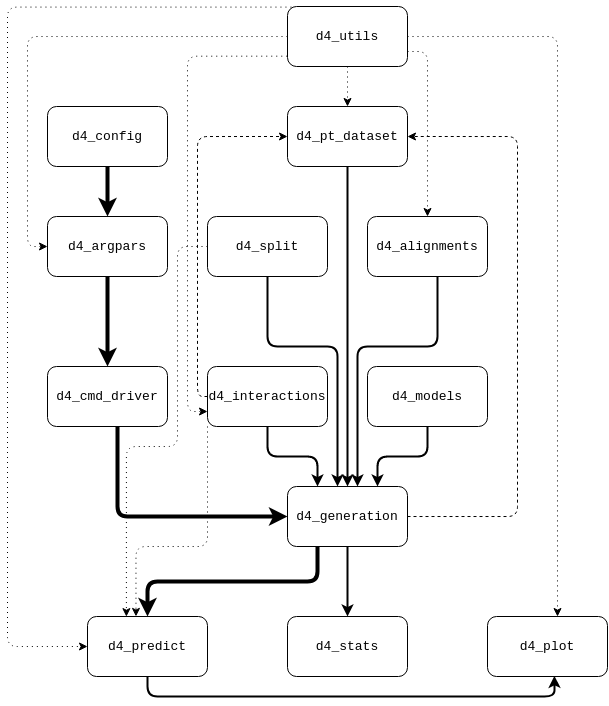

The diagram above was exported from draw.io. Its source (the exported page's mxGraphModel, read from the mxfile embedded in the PNG):
<mxGraphModel dx="648" dy="1093" grid="1" gridSize="10" guides="1" tooltips="1" connect="1" arrows="1" fold="1" page="1" pageScale="1" pageWidth="827" pageHeight="1169" background="#FFFFFF" math="0" shadow="0">
  <root>
    <mxCell id="0" />
    <mxCell id="1" parent="0" />
    <mxCell id="qnKrjwIENoDlulkNZKdb-33" style="edgeStyle=orthogonalEdgeStyle;rounded=1;orthogonalLoop=1;jettySize=auto;html=1;exitX=0.5;exitY=1;exitDx=0;exitDy=0;entryX=0.5;entryY=0;entryDx=0;entryDy=0;strokeWidth=2;fontSize=13;fontFamily=Courier New;" edge="1" parent="1" source="qnKrjwIENoDlulkNZKdb-11" target="qnKrjwIENoDlulkNZKdb-12">
      <mxGeometry relative="1" as="geometry" />
    </mxCell>
    <mxCell id="qnKrjwIENoDlulkNZKdb-42" style="edgeStyle=orthogonalEdgeStyle;rounded=1;orthogonalLoop=1;jettySize=auto;html=1;exitX=0.25;exitY=1;exitDx=0;exitDy=0;entryX=0.5;entryY=0;entryDx=0;entryDy=0;jumpSize=6;strokeWidth=4;fontSize=13;fontFamily=Courier New;" edge="1" parent="1" source="qnKrjwIENoDlulkNZKdb-11" target="qnKrjwIENoDlulkNZKdb-16">
      <mxGeometry relative="1" as="geometry" />
    </mxCell>
    <mxCell id="qnKrjwIENoDlulkNZKdb-48" style="edgeStyle=orthogonalEdgeStyle;rounded=1;jumpSize=6;orthogonalLoop=1;jettySize=auto;html=1;dashed=1;strokeWidth=1;entryX=1;entryY=0.5;entryDx=0;entryDy=0;fontSize=13;fontFamily=Courier New;" edge="1" parent="1" source="qnKrjwIENoDlulkNZKdb-11" target="qnKrjwIENoDlulkNZKdb-13">
      <mxGeometry relative="1" as="geometry">
        <mxPoint x="630" y="569.9999999999998" as="targetPoint" />
        <Array as="points">
          <mxPoint x="590" y="920" />
          <mxPoint x="590" y="540" />
        </Array>
      </mxGeometry>
    </mxCell>
    <mxCell id="qnKrjwIENoDlulkNZKdb-11" value="d4_generation" style="rounded=1;whiteSpace=wrap;html=1;fontSize=13;fontFamily=Courier New;" vertex="1" parent="1">
      <mxGeometry x="360" y="890" width="120" height="60" as="geometry" />
    </mxCell>
    <mxCell id="qnKrjwIENoDlulkNZKdb-12" value="d4_stats" style="rounded=1;whiteSpace=wrap;html=1;fontSize=13;fontFamily=Courier New;" vertex="1" parent="1">
      <mxGeometry x="360" y="1020" width="120" height="60" as="geometry" />
    </mxCell>
    <mxCell id="qnKrjwIENoDlulkNZKdb-45" style="edgeStyle=orthogonalEdgeStyle;rounded=1;orthogonalLoop=1;jettySize=auto;html=1;strokeWidth=2;fontSize=13;fontFamily=Courier New;" edge="1" parent="1" source="qnKrjwIENoDlulkNZKdb-13">
      <mxGeometry relative="1" as="geometry">
        <mxPoint x="420" y="890" as="targetPoint" />
        <Array as="points">
          <mxPoint x="420" y="890" />
        </Array>
      </mxGeometry>
    </mxCell>
    <mxCell id="qnKrjwIENoDlulkNZKdb-13" value="d4_pt_dataset" style="rounded=1;whiteSpace=wrap;html=1;fontSize=13;fontFamily=Courier New;" vertex="1" parent="1">
      <mxGeometry x="360" y="510" width="120" height="60" as="geometry" />
    </mxCell>
    <mxCell id="qnKrjwIENoDlulkNZKdb-39" style="edgeStyle=orthogonalEdgeStyle;rounded=1;orthogonalLoop=1;jettySize=auto;html=1;entryX=0.75;entryY=0;entryDx=0;entryDy=0;strokeWidth=2;fontSize=13;fontFamily=Courier New;" edge="1" parent="1" source="qnKrjwIENoDlulkNZKdb-14" target="qnKrjwIENoDlulkNZKdb-11">
      <mxGeometry relative="1" as="geometry" />
    </mxCell>
    <mxCell id="qnKrjwIENoDlulkNZKdb-14" value="d4_models" style="rounded=1;whiteSpace=wrap;html=1;fontSize=13;fontFamily=Courier New;" vertex="1" parent="1">
      <mxGeometry x="440" y="770" width="120" height="60" as="geometry" />
    </mxCell>
    <mxCell id="qnKrjwIENoDlulkNZKdb-44" style="edgeStyle=orthogonalEdgeStyle;rounded=1;orthogonalLoop=1;jettySize=auto;html=1;strokeWidth=2;fontSize=13;fontFamily=Courier New;" edge="1" parent="1" source="qnKrjwIENoDlulkNZKdb-15" target="qnKrjwIENoDlulkNZKdb-11">
      <mxGeometry relative="1" as="geometry">
        <Array as="points">
          <mxPoint x="340" y="750" />
          <mxPoint x="410" y="750" />
        </Array>
      </mxGeometry>
    </mxCell>
    <mxCell id="qnKrjwIENoDlulkNZKdb-79" style="edgeStyle=orthogonalEdgeStyle;rounded=1;jumpSize=6;orthogonalLoop=1;jettySize=auto;html=1;exitX=0;exitY=0.5;exitDx=0;exitDy=0;entryX=0.324;entryY=0.002;entryDx=0;entryDy=0;entryPerimeter=0;dashed=1;dashPattern=1 4;strokeWidth=1;fontFamily=Courier New;fontSize=13;sourcePerimeterSpacing=0;" edge="1" parent="1" source="qnKrjwIENoDlulkNZKdb-15" target="qnKrjwIENoDlulkNZKdb-16">
      <mxGeometry relative="1" as="geometry">
        <Array as="points">
          <mxPoint x="250" y="650" />
          <mxPoint x="250" y="850" />
          <mxPoint x="199" y="850" />
        </Array>
      </mxGeometry>
    </mxCell>
    <mxCell id="qnKrjwIENoDlulkNZKdb-15" value="d4_split" style="rounded=1;whiteSpace=wrap;html=1;fontSize=13;fontFamily=Courier New;" vertex="1" parent="1">
      <mxGeometry x="280" y="620" width="120" height="60" as="geometry" />
    </mxCell>
    <mxCell id="qnKrjwIENoDlulkNZKdb-77" style="edgeStyle=orthogonalEdgeStyle;rounded=1;jumpSize=6;orthogonalLoop=1;jettySize=auto;html=1;exitX=0.5;exitY=1;exitDx=0;exitDy=0;entryX=0.558;entryY=0.989;entryDx=0;entryDy=0;entryPerimeter=0;strokeWidth=2;fontFamily=Courier New;fontSize=13;sourcePerimeterSpacing=0;" edge="1" parent="1" source="qnKrjwIENoDlulkNZKdb-16" target="qnKrjwIENoDlulkNZKdb-17">
      <mxGeometry relative="1" as="geometry" />
    </mxCell>
    <mxCell id="qnKrjwIENoDlulkNZKdb-16" value="d4_predict" style="rounded=1;whiteSpace=wrap;html=1;fontSize=13;fontFamily=Courier New;" vertex="1" parent="1">
      <mxGeometry x="160" y="1020" width="120" height="60" as="geometry" />
    </mxCell>
    <mxCell id="qnKrjwIENoDlulkNZKdb-17" value="d4_plot" style="rounded=1;whiteSpace=wrap;html=1;fontSize=13;fontFamily=Courier New;" vertex="1" parent="1">
      <mxGeometry x="560" y="1020" width="120" height="60" as="geometry" />
    </mxCell>
    <mxCell id="qnKrjwIENoDlulkNZKdb-40" style="edgeStyle=orthogonalEdgeStyle;rounded=1;orthogonalLoop=1;jettySize=auto;html=1;strokeWidth=2;fontSize=13;fontFamily=Courier New;" edge="1" parent="1" target="qnKrjwIENoDlulkNZKdb-11">
      <mxGeometry relative="1" as="geometry">
        <mxPoint x="510" y="680" as="sourcePoint" />
        <mxPoint x="440" y="890" as="targetPoint" />
        <Array as="points">
          <mxPoint x="510" y="750" />
          <mxPoint x="430" y="750" />
        </Array>
      </mxGeometry>
    </mxCell>
    <mxCell id="qnKrjwIENoDlulkNZKdb-18" value="d4_alignments" style="rounded=1;whiteSpace=wrap;html=1;fontSize=13;fontFamily=Courier New;" vertex="1" parent="1">
      <mxGeometry x="440" y="620" width="120" height="60" as="geometry" />
    </mxCell>
    <mxCell id="qnKrjwIENoDlulkNZKdb-68" style="edgeStyle=orthogonalEdgeStyle;rounded=1;jumpSize=6;orthogonalLoop=1;jettySize=auto;html=1;entryX=0;entryY=0.75;entryDx=0;entryDy=0;strokeWidth=1;fontFamily=Courier New;fontSize=13;dashed=1;dashPattern=1 4;sourcePerimeterSpacing=0;exitX=-0.002;exitY=0.828;exitDx=0;exitDy=0;exitPerimeter=0;" edge="1" parent="1" source="qnKrjwIENoDlulkNZKdb-19" target="qnKrjwIENoDlulkNZKdb-20">
      <mxGeometry relative="1" as="geometry">
        <Array as="points">
          <mxPoint x="260" y="460" />
          <mxPoint x="260" y="815" />
        </Array>
      </mxGeometry>
    </mxCell>
    <mxCell id="qnKrjwIENoDlulkNZKdb-71" style="edgeStyle=orthogonalEdgeStyle;rounded=1;jumpSize=6;orthogonalLoop=1;jettySize=auto;html=1;exitX=1;exitY=0.75;exitDx=0;exitDy=0;entryX=0.5;entryY=0;entryDx=0;entryDy=0;dashed=1;dashPattern=1 4;strokeWidth=1;fontFamily=Courier New;fontSize=13;sourcePerimeterSpacing=0;" edge="1" parent="1" source="qnKrjwIENoDlulkNZKdb-19" target="qnKrjwIENoDlulkNZKdb-18">
      <mxGeometry relative="1" as="geometry" />
    </mxCell>
    <mxCell id="qnKrjwIENoDlulkNZKdb-75" style="edgeStyle=orthogonalEdgeStyle;rounded=1;jumpSize=6;orthogonalLoop=1;jettySize=auto;html=1;entryX=0;entryY=0.5;entryDx=0;entryDy=0;dashed=1;dashPattern=1 4;strokeWidth=1;fontFamily=Courier New;fontSize=13;sourcePerimeterSpacing=0;" edge="1" parent="1" source="qnKrjwIENoDlulkNZKdb-19" target="qnKrjwIENoDlulkNZKdb-24">
      <mxGeometry relative="1" as="geometry" />
    </mxCell>
    <mxCell id="qnKrjwIENoDlulkNZKdb-78" style="edgeStyle=orthogonalEdgeStyle;rounded=1;jumpSize=6;orthogonalLoop=1;jettySize=auto;html=1;strokeWidth=1;fontFamily=Courier New;fontSize=13;sourcePerimeterSpacing=0;dashed=1;dashPattern=1 4;" edge="1" parent="1" source="qnKrjwIENoDlulkNZKdb-19">
      <mxGeometry relative="1" as="geometry">
        <mxPoint x="630" y="1020" as="targetPoint" />
        <Array as="points">
          <mxPoint x="630" y="440" />
          <mxPoint x="630" y="1020" />
        </Array>
      </mxGeometry>
    </mxCell>
    <mxCell id="qnKrjwIENoDlulkNZKdb-80" style="edgeStyle=orthogonalEdgeStyle;rounded=1;jumpSize=6;orthogonalLoop=1;jettySize=auto;html=1;exitX=0.033;exitY=0.01;exitDx=0;exitDy=0;entryX=0;entryY=0.5;entryDx=0;entryDy=0;dashed=1;dashPattern=1 4;strokeWidth=1;fontFamily=Courier New;fontSize=13;sourcePerimeterSpacing=0;exitPerimeter=0;" edge="1" parent="1" source="qnKrjwIENoDlulkNZKdb-19" target="qnKrjwIENoDlulkNZKdb-16">
      <mxGeometry relative="1" as="geometry">
        <Array as="points">
          <mxPoint x="80" y="411" />
          <mxPoint x="80" y="1050" />
        </Array>
      </mxGeometry>
    </mxCell>
    <mxCell id="qnKrjwIENoDlulkNZKdb-83" style="edgeStyle=orthogonalEdgeStyle;rounded=1;jumpSize=6;orthogonalLoop=1;jettySize=auto;html=1;dashed=1;dashPattern=1 4;strokeWidth=1;fontFamily=Courier New;fontSize=13;sourcePerimeterSpacing=0;" edge="1" parent="1" source="qnKrjwIENoDlulkNZKdb-19" target="qnKrjwIENoDlulkNZKdb-13">
      <mxGeometry relative="1" as="geometry" />
    </mxCell>
    <mxCell id="qnKrjwIENoDlulkNZKdb-19" value="d4_utils" style="rounded=1;whiteSpace=wrap;html=1;fontSize=13;fontFamily=Courier New;" vertex="1" parent="1">
      <mxGeometry x="360" y="410" width="120" height="60" as="geometry" />
    </mxCell>
    <mxCell id="qnKrjwIENoDlulkNZKdb-37" style="edgeStyle=orthogonalEdgeStyle;rounded=1;orthogonalLoop=1;jettySize=auto;html=1;entryX=0.25;entryY=0;entryDx=0;entryDy=0;strokeWidth=2;fontSize=13;fontFamily=Courier New;" edge="1" parent="1" source="qnKrjwIENoDlulkNZKdb-20" target="qnKrjwIENoDlulkNZKdb-11">
      <mxGeometry relative="1" as="geometry" />
    </mxCell>
    <mxCell id="qnKrjwIENoDlulkNZKdb-46" style="edgeStyle=orthogonalEdgeStyle;rounded=1;jumpSize=6;orthogonalLoop=1;jettySize=auto;html=1;exitX=0;exitY=0.5;exitDx=0;exitDy=0;entryX=0;entryY=0.5;entryDx=0;entryDy=0;strokeWidth=1;dashed=1;fontSize=13;fontFamily=Courier New;" edge="1" parent="1" source="qnKrjwIENoDlulkNZKdb-20" target="qnKrjwIENoDlulkNZKdb-13">
      <mxGeometry relative="1" as="geometry">
        <Array as="points">
          <mxPoint x="270" y="800" />
          <mxPoint x="270" y="540" />
        </Array>
      </mxGeometry>
    </mxCell>
    <mxCell id="qnKrjwIENoDlulkNZKdb-81" style="edgeStyle=orthogonalEdgeStyle;rounded=1;jumpSize=6;orthogonalLoop=1;jettySize=auto;html=1;exitX=0;exitY=1;exitDx=0;exitDy=0;entryX=0.404;entryY=-0.001;entryDx=0;entryDy=0;entryPerimeter=0;dashed=1;dashPattern=1 4;strokeWidth=1;fontFamily=Courier New;fontSize=13;sourcePerimeterSpacing=0;" edge="1" parent="1" source="qnKrjwIENoDlulkNZKdb-20" target="qnKrjwIENoDlulkNZKdb-16">
      <mxGeometry relative="1" as="geometry">
        <Array as="points">
          <mxPoint x="280" y="950" />
          <mxPoint x="209" y="950" />
        </Array>
      </mxGeometry>
    </mxCell>
    <mxCell id="qnKrjwIENoDlulkNZKdb-20" value="d4_interactions" style="rounded=1;whiteSpace=wrap;html=1;fontSize=13;fontFamily=Courier New;" vertex="1" parent="1">
      <mxGeometry x="280" y="770" width="120" height="60" as="geometry" />
    </mxCell>
    <mxCell id="qnKrjwIENoDlulkNZKdb-43" style="edgeStyle=orthogonalEdgeStyle;rounded=1;orthogonalLoop=1;jettySize=auto;html=1;entryX=0.5;entryY=0;entryDx=0;entryDy=0;jumpSize=6;strokeWidth=4;fontSize=13;fontFamily=Courier New;" edge="1" parent="1" source="qnKrjwIENoDlulkNZKdb-23" target="qnKrjwIENoDlulkNZKdb-24">
      <mxGeometry relative="1" as="geometry" />
    </mxCell>
    <mxCell id="qnKrjwIENoDlulkNZKdb-23" value="d4_config" style="rounded=1;whiteSpace=wrap;html=1;fontSize=13;fontFamily=Courier New;" vertex="1" parent="1">
      <mxGeometry x="120" y="510" width="120" height="60" as="geometry" />
    </mxCell>
    <mxCell id="qnKrjwIENoDlulkNZKdb-31" style="edgeStyle=orthogonalEdgeStyle;rounded=1;orthogonalLoop=1;jettySize=auto;html=1;entryX=0.5;entryY=0;entryDx=0;entryDy=0;jumpSize=6;strokeWidth=4;fontSize=13;fontFamily=Courier New;" edge="1" parent="1" source="qnKrjwIENoDlulkNZKdb-24" target="qnKrjwIENoDlulkNZKdb-25">
      <mxGeometry relative="1" as="geometry" />
    </mxCell>
    <mxCell id="qnKrjwIENoDlulkNZKdb-24" value="d4_argpars" style="rounded=1;whiteSpace=wrap;html=1;fontSize=13;fontFamily=Courier New;" vertex="1" parent="1">
      <mxGeometry x="120" y="620" width="120" height="60" as="geometry" />
    </mxCell>
    <mxCell id="qnKrjwIENoDlulkNZKdb-32" style="edgeStyle=orthogonalEdgeStyle;rounded=1;orthogonalLoop=1;jettySize=auto;html=1;entryX=0;entryY=0.5;entryDx=0;entryDy=0;jumpSize=6;strokeWidth=4;fontSize=13;fontFamily=Courier New;" edge="1" parent="1" source="qnKrjwIENoDlulkNZKdb-25" target="qnKrjwIENoDlulkNZKdb-11">
      <mxGeometry relative="1" as="geometry">
        <Array as="points">
          <mxPoint x="190" y="920" />
        </Array>
      </mxGeometry>
    </mxCell>
    <mxCell id="qnKrjwIENoDlulkNZKdb-25" value="d4_cmd_driver" style="rounded=1;whiteSpace=wrap;html=1;fontSize=13;fontFamily=Courier New;" vertex="1" parent="1">
      <mxGeometry x="120" y="770" width="120" height="60" as="geometry" />
    </mxCell>
  </root>
</mxGraphModel>